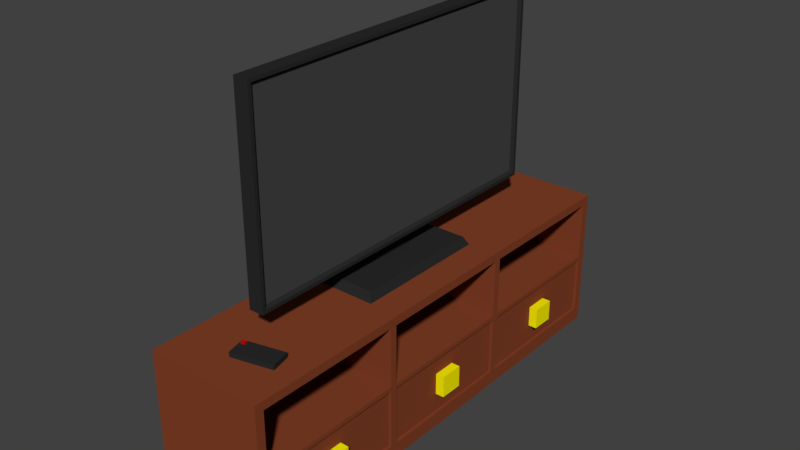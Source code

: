 # Source: tv_table.blend  (saved by Blender 2.79.0; exported with 4.5.12 LTS)
import bpy
from mathutils import Matrix  # noqa: F401  (used for matrix-valued properties, if any)

bpy.ops.wm.read_factory_settings(use_empty=True)
scene = bpy.context.scene
scene.name = 'Scene'

# ---- collections
col_collection_1 = bpy.data.collections.new('Collection 1'); scene.collection.children.link(col_collection_1)

# ---- materials (node trees are filled in below, after node groups)
mat_material_003 = bpy.data.materials.new('Material.003')
mat_material_003.alpha_threshold = 0.0
mat_material_003.use_transparent_shadow = False
mat_material_003.diffuse_color = (0.02365, 0.02365, 0.02365, 1.0)
mat_material_003.roughness = 0.5
mat_material_005 = bpy.data.materials.new('Material.005')
mat_material_005.alpha_threshold = 0.0
mat_material_005.use_transparent_shadow = False
mat_material_005.diffuse_color = (0.06072, 0.06072, 0.06072, 1.0)
mat_material_005.roughness = 0.5
mat_material = bpy.data.materials.new('Material')
mat_material.alpha_threshold = 0.0
mat_material.use_transparent_shadow = False
mat_material.diffuse_color = (0.6038, 0.003282, 0.003282, 1.0)
mat_material.roughness = 0.5
mat_material_001 = bpy.data.materials.new('Material.001')
mat_material_001.alpha_threshold = 0.0
mat_material_001.use_transparent_shadow = False
mat_material_001.diffuse_color = (0.227, 0.053, 0.021, 1.0)
mat_material_001.roughness = 0.5
mat_material_002 = bpy.data.materials.new('Material.002')
mat_material_002.alpha_threshold = 0.0
mat_material_002.use_transparent_shadow = False
mat_material_002.diffuse_color = (1.0, 0.9, 0.0, 1.0)
mat_material_002.roughness = 0.5

# ---- material node trees

# ---- world
world_world = bpy.data.worlds.new('World'); scene.world = world_world
world_world.color = (0.05088, 0.05088, 0.05088)
world_world.use_sun_shadow = False
world_world.sun_shadow_jitter_overblur = 0.0
world_world.cycles.sampling_method = 'MANUAL'

# ---- meshes
me_plane = bpy.data.meshes.new('Plane')
me_plane.from_pydata([(-0.1, -0.2409, 0.0), (0.1, -0.2409, 0.0), (-0.1, 0.2409, 0.0), (0.1, 0.2409, 0.0), (-0.07498, -0.06406, 0.03185), (-0.02502, -0.06406, 0.03185), (-0.07498, 0.06406, 0.03185), (-0.02502, 0.06406, 0.03185), (-0.08552, 0.2238, 0.03185), (-0.08552, -0.2238, 0.03185), (0.08552, -0.2238, 0.03185), (0.08552, 0.2238, 0.03185), (-0.07498, -0.06406, 0.1018), (-0.02502, -0.06406, 0.1018), (-0.07498, 0.06406, 0.1018), (-0.02502, 0.06406, 0.1018), (-0.02502, -0.06406, 0.1718), (-0.02502, 0.06406, 0.1718), (0.02498, -0.5826, 0.1138), (0.02498, 0.5826, 0.1138), (-0.02502, 0.5946, 0.7718), (0.02498, 0.5826, 0.7599), (-0.02502, -0.5946, 0.1018), (-0.02502, 0.5946, 0.1018), (0.02498, -0.5826, 0.7599), (-0.02502, -0.5946, 0.7718), (0.02498, -0.5946, 0.1018), (0.02498, 0.5946, 0.1018), (0.02498, 0.5946, 0.7718), (0.02498, -0.5946, 0.7718), (0.01498, -0.5742, 0.1223), (0.01498, 0.5742, 0.1223), (0.01498, 0.5742, 0.7514), (0.01498, -0.5742, 0.7514)], [], [(0, 2, 3, 1), (7, 6, 14, 15), (1, 3, 11, 10), (2, 0, 9, 8), (3, 2, 8, 11), (0, 1, 10, 9), (4, 6, 8, 9), (5, 4, 9, 10), (7, 5, 10, 11), (6, 7, 11, 8), (13, 15, 27, 26), (4, 5, 13, 12), (5, 7, 15, 13), (6, 4, 12, 14), (14, 12, 16, 17), (15, 14, 17), (12, 13, 16), (20, 25, 29, 28), (18, 19, 31, 30), (17, 16, 25, 20), (25, 16, 13, 22), (27, 23, 20, 28), (22, 26, 29, 25), (27, 15, 23), (13, 26, 22), (17, 20, 23, 15), (19, 18, 26, 27), (24, 21, 28, 29), (21, 19, 27, 28), (18, 24, 29, 26), (30, 31, 32, 33), (24, 18, 30, 33), (21, 24, 33, 32), (19, 21, 32, 31)])
me_plane.polygons.foreach_set('use_smooth', [True] * 34)
me_plane.polygons.foreach_set('material_index', [0, 0, 0, 0, 0, 0, 0, 0, 0, 0, 0, 0, 0, 0, 0, 0, 0, 0, 0, 0, 0, 0, 0, 0, 0, 0, 0, 0, 0, 0, 1, 0, 0, 0])
_k = set([(0, 1), (0, 2), (0, 9), (1, 3), (1, 10), (2, 3), (2, 8), (3, 11), (4, 5), (4, 6), (4, 12), (5, 7), (5, 13), (6, 7), (6, 14), (7, 15), (8, 9), (8, 11), (9, 10), (10, 11), (12, 14), (12, 16), (13, 15), (13, 16), (13, 22), (14, 17), (15, 17), (15, 23), (16, 17), (18, 19), (18, 24), (18, 30), (19, 21), (19, 31), (20, 23), (20, 25), (20, 28), (21, 24), (21, 32), (22, 25), (22, 26), (23, 27), (24, 33), (25, 29), (26, 27), (26, 29), (27, 28), (28, 29), (30, 31), (30, 33), (31, 32), (32, 33)])
me_plane.attributes.new('sharp_edge', 'BOOLEAN', 'EDGE').data.foreach_set('value', [ (min(e.vertices), max(e.vertices)) in _k for e in me_plane.edges])
me_plane.materials.append(mat_material_003)
me_plane.materials.append(mat_material_005)
me_plane.use_remesh_preserve_volume = False
me_plane.use_remesh_preserve_attributes = False
me_plane.use_mirror_vertex_groups = False
me_plane.update()
me_plane.normals_split_custom_set([tuple(v) for v in zip(*[iter([0.0, 0.0, -1.0, 0.0, 0.0, -1.0, 0.0, 0.0, -1.0, 0.0, 0.0, -1.0, 0.0, 1.0, 0.0, 0.0, 1.0, 0.0, 0.0, 1.0, 0.0, 0.0, 1.0, 0.0, 0.9104, 0.0, 0.4138, 0.9104, 0.0, 0.4138, 0.9104, 0.0, 0.4138, 0.9104, 0.0, 0.4138, -0.9104, 0.0, 0.4138, -0.9104, 0.0, 0.4138, -0.9104, 0.0, 0.4138, -0.9104, 0.0, 0.4138, 0.0, 0.8806, 0.4739, 0.0, 0.8806, 0.4739, 0.0, 0.8806, 0.4739, 0.0, 0.8806, 0.4739, 0.0, -0.8806, 0.4739, 0.0, -0.8806, 0.4739, 0.0, -0.8806, 0.4739, 0.0, -0.8806, 0.4739, 0.0, 0.0, 1.0, 0.0, 0.0, 1.0, 0.0, 0.0, 1.0, 0.0, 0.0, 1.0, 0.0, 0.0, 1.0, 0.0, 0.0, 1.0, 0.0, 0.0, 1.0, 0.0, 0.0, 1.0, 0.0, 0.0, 1.0, 0.0, 0.0, 1.0, 0.0, 0.0, 1.0, 0.0, 0.0, 1.0, 0.0, 0.0, 1.0, 0.0, 0.0, 1.0, 0.0, 0.0, 1.0, 0.0, 0.0, 1.0, -2.195e-07, 4.199e-10, -1.0, -2.195e-07, -4.199e-10, -1.0, -1.353e-08, -1.32e-08, -1.0, -1.353e-08, 1.32e-08, -1.0, 0.0, -1.0, 0.0, 0.0, -1.0, 0.0, 0.0, -1.0, 0.0, 0.0, -1.0, 0.0, 1.0, 0.0, 0.0, 1.0, 0.0, 0.0, 1.0, 0.0, 0.0, 1.0, 0.0, 0.0, -1.0, 0.0, 0.0, -1.0, 0.0, 0.0, -1.0, 0.0, 0.0, -1.0, 0.0, 0.0, -0.814, 0.0, 0.5809, -0.814, 0.0, 0.5809, -0.814, 0.0, 0.5809, -0.814, 0.0, 0.5809, 0.0, 1.0, 0.0, 0.0, 1.0, 0.0, 0.0, 1.0, 0.0, 0.0, -1.0, 0.0, 0.0, -1.0, 0.0, 0.0, -1.0, 0.0, 0.0, 0.0, 1.0, 0.0, 0.0, 1.0, 0.0, 0.0, 1.0, 0.0, 0.0, 1.0, 0.646, 0.0, 0.7633, 0.646, 0.0, 0.7633, 0.646, 0.0, 0.7633, 0.646, 0.0, 0.7633, -1.0, -4.381e-09, 0.0, -1.0, 4.989e-09, 0.0, -1.0, 4.483e-09, 0.0, -1.0, -3.936e-09, 0.0, -1.0, 4.483e-09, 0.0, -1.0, 4.989e-09, 0.0, -1.0, 9.725e-09, 0.0, -1.0, 9.725e-09, 0.0, 0.0, 1.0, 0.0, 0.0, 1.0, 0.0, 0.0, 1.0, 0.0, 0.0, 1.0, 0.0, 0.0, -1.0, 0.0, 0.0, -1.0, 0.0, 0.0, -1.0, 0.0, 0.0, -1.0, 0.0, -1.353e-08, -1.32e-08, -1.0, -2.195e-07, -4.199e-10, -1.0, 0.0, -1.404e-08, -1.0, -2.195e-07, 4.199e-10, -1.0, -1.353e-08, 1.32e-08, -1.0, 0.0, 1.404e-08, -1.0, -1.0, -4.381e-09, 0.0, -1.0, -3.936e-09, 0.0, -1.0, -8.539e-09, 0.0, -1.0, -8.539e-09, 0.0, 1.0, 0.0, 0.0, 1.0, 0.0, 0.0, 1.0, 0.0, 0.0, 1.0, 0.0, 0.0, 1.0, 0.0, 0.0, 1.0, 0.0, 0.0, 1.0, 0.0, 0.0, 1.0, 0.0, 0.0, 1.0, 0.0, 0.0, 1.0, 0.0, 0.0, 1.0, 0.0, 0.0, 1.0, 0.0, 0.0, 1.0, 0.0, 0.0, 1.0, 0.0, 0.0, 1.0, 0.0, 0.0, 1.0, 0.0, 0.0, 1.0, 0.0, 0.0, 1.0, 0.0, 0.0, 1.0, 0.0, 0.0, 1.0, 0.0, 0.0, 0.646, 0.7633, 0.0, 0.646, 0.7633, 0.0, 0.646, 0.7633, 0.0, 0.646, 0.7633, 0.0, 0.646, 0.0, -0.7633, 0.646, 0.0, -0.7633, 0.646, 0.0, -0.7633, 0.646, 0.0, -0.7633, 0.646, -0.7633, 0.0, 0.646, -0.7633, 0.0, 0.646, -0.7633, 0.0, 0.646, -0.7633, 0.0])] * 3)])
me_cube = bpy.data.meshes.new('Cube')
me_cube.from_pydata([(-0.08452, 0.03381, 0.0), (-0.07776, 0.02754, 0.0169), (0.05803, -0.03381, 0.0), (0.05803, -0.03381, 0.0169), (-0.08452, 0.01518, 0.0), (-0.07776, 0.01447, 0.0169), (0.05803, 0.03381, 0.0), (0.05803, 0.03381, 0.0169), (-0.06489, 0.02754, 0.0169), (-0.08452, -0.03381, 0.0), (-0.08452, -0.03381, 0.0169), (-0.06489, 0.01447, 0.0169), (-0.08452, 0.01518, 0.0169), (-0.08452, 0.03381, 0.0169), (-0.07776, 0.01447, 0.02174), (-0.07776, 0.02754, 0.02174), (-0.06489, 0.02754, 0.02174), (-0.06489, 0.01447, 0.02174)], [], [(4, 12, 13, 0), (0, 13, 7, 6), (6, 7, 3, 2), (0, 6, 2, 9), (13, 12, 10), (5, 11, 17, 14), (9, 10, 12, 4), (5, 12, 11), (4, 0, 9), (2, 3, 10, 9), (5, 1, 13, 12), (16, 15, 14, 17), (1, 5, 14, 15), (11, 8, 16, 17), (8, 1, 15, 16), (3, 7, 8, 11), (3, 11, 12, 10), (8, 7, 13, 1)])
me_cube.polygons.foreach_set('material_index', [1, 1, 1, 1, 1, 0, 1, 1, 1, 1, 1, 0, 0, 0, 0, 1, 1, 1])
me_cube.materials.append(mat_material)
me_cube.materials.append(mat_material_003)
me_cube.use_remesh_preserve_volume = False
me_cube.use_remesh_preserve_attributes = False
me_cube.use_mirror_vertex_groups = False
me_cube.update()
me_cube_001 = bpy.data.meshes.new('Cube.001')
me_cube_001.from_pydata([(-0.2, -0.8, 0.0025), (-0.2, -0.8, 0.5025), (-0.2, 0.8, 0.0025), (-0.2, 0.8, 0.5025), (0.2, -0.8, 0.0025), (0.2, -0.8, 0.5025), (0.2, 0.8, 0.0025), (0.2, 0.8, 0.5025), (0.2, -0.8, 0.0025), (0.2, 0.8, 0.0025), (-0.2, 0.8, 0.0025), (-0.2, -0.8, 0.0025), (-0.2, -0.8, 0.0025), (-0.2, -0.8, 0.5025), (0.2, -0.8, 0.5025), (-0.2, -0.8, 0.0025), (0.2, -0.77, 0.0525), (-0.2, 0.8, 0.5025), (-0.2, 0.8, 0.0025), (-0.2, 0.8, 0.0025), (0.2, 0.8, 0.5025), (0.2, 0.77, 0.0525), (0.2, -0.8, 0.5025), (0.2, 0.8, 0.5025), (-0.2, 0.8, 0.5025), (-0.2, -0.8, 0.5025), (0.2, -0.77, 0.4725), (-0.2, -0.8, 0.5025), (0.2, 0.77, 0.4725), (-0.2, 0.8, 0.5025), (0.2, 0.8, 0.5025), (0.2, 0.8, 0.0025), (-0.2, 0.8, 0.5025), (-0.2, 0.8, 0.0025), (0.2, -0.77, 0.2547), (0.2, -0.77, 0.2703), (-0.2, -0.8, 0.5025), (-0.2, -0.8, 0.0025), (0.2, 0.77, 0.2547), (0.2, 0.77, 0.2703), (-0.2, 0.8, 0.0025), (-0.2, 0.8, 0.5025), (-0.17, -0.2442, 0.4725), (-0.17, -0.2442, 0.2703), (-0.17, -0.2692, 0.2703), (-0.17, -0.2692, 0.4725), (-0.17, 0.2692, 0.4725), (-0.17, 0.2692, 0.2703), (-0.17, 0.2442, 0.2703), (-0.17, 0.2442, 0.4725), (-0.17, 0.77, 0.2703), (-0.17, 0.77, 0.4725), (-0.17, -0.77, 0.4725), (-0.17, -0.77, 0.2703), (-0.2, 0.8, 0.0025), (-0.2, 0.0, 0.0025), (-0.2, -0.8, 0.0025), (0.2, 0.0, 0.5025), (0.2, 0.2442, 0.0525), (0.2, 0.2692, 0.0525), (0.2, -0.2692, 0.0525), (0.2, -0.2442, 0.0525), (-0.2, 0.0, 0.5025), (0.2, 0.0, 0.0025), (-0.2, 0.0, 0.0025), (-0.2, -0.8, 0.0025), (-0.2, 0.8, 0.0025), (-0.2, 0.0, 0.0025), (-0.2, -0.8, 0.5025), (-0.2, 0.0, 0.5025), (-0.2, 0.0, 0.5025), (-0.2, 0.0, 0.5025), (0.2, 0.2692, 0.4725), (0.2, 0.2442, 0.4725), (0.2, -0.2442, 0.4725), (0.2, -0.2692, 0.4725), (0.2, 0.2692, 0.2703), (0.2, 0.2442, 0.2703), (0.2, -0.2442, 0.2703), (0.2, -0.2692, 0.2703), (0.2, -0.2692, 0.2547), (0.2, -0.2442, 0.2547), (0.2, 0.2442, 0.2547), (0.2, 0.2692, 0.2547), (-0.2, -0.8, 0.5025), (-0.2, 0.0, 0.5025), (-0.2, 0.0, 0.5025), (-0.2, 0.0, 0.5025), (-0.2, 0.0, 0.0025), (-0.2, 0.0, 0.0025), (-0.2, 0.0, 0.0025), (-0.2, -0.8, 0.0025), (0.19, -0.5594, 0.1169), (0.19, -0.5594, 0.1902), (0.19, 0.5594, 0.1902), (0.19, 0.5594, 0.1169), (0.19, 0.04019, 0.1909), (0.19, 0.04019, 0.1162), (0.19, 0.4798, 0.1169), (0.19, 0.4798, 0.1902), (0.19, -0.4798, 0.1902), (0.19, -0.4798, 0.1169), (0.19, -0.04019, 0.1162), (0.19, -0.04019, 0.1909), (0.19, -0.77, 0.0525), (0.19, -0.77, 0.2547), (0.19, 0.77, 0.2547), (0.19, 0.77, 0.0525), (0.19, 0.2442, 0.2547), (0.19, 0.2442, 0.0525), (0.19, 0.2692, 0.0525), (0.19, 0.2692, 0.2547), (0.19, -0.2692, 0.2547), (0.19, -0.2692, 0.0525), (0.19, -0.2442, 0.0525), (0.19, -0.2442, 0.2547), (0.22, -0.5594, 0.1169), (0.22, -0.5594, 0.1902), (0.22, 0.5594, 0.1902), (0.22, 0.5594, 0.1169), (0.22, 0.04019, 0.1909), (0.22, 0.04019, 0.1162), (0.22, 0.4798, 0.1169), (0.22, 0.4798, 0.1902), (0.22, -0.4798, 0.1902), (0.22, -0.4798, 0.1169), (0.22, -0.04019, 0.1162), (0.22, -0.04019, 0.1909)], [], [(4, 8, 11, 0), (29, 17, 3, 24), (24, 3, 7, 23), (26, 14, 5, 22), (12, 4, 0), (14, 13, 1, 5), (27, 13, 68), (19, 18, 10, 2), (2, 10, 9, 6), (4, 16, 8), (22, 5, 1, 25), (0, 11, 15, 12), (6, 21, 59), (25, 1, 13, 27), (23, 7, 20, 28), (2, 6, 19), (7, 3, 17, 20), (6, 9, 21), (15, 37, 91, 65), (25, 27, 36), (32, 24, 23, 30), (36, 27, 68, 84), (35, 26, 22), (9, 31, 38, 21), (18, 40, 33, 10), (4, 60, 16), (41, 29, 24, 32), (30, 23, 28, 39), (16, 34, 8), (39, 76, 83, 38), (75, 26, 52, 45), (10, 33, 31, 9), (11, 37, 15), (41, 32, 33, 40), (32, 30, 31, 33), (35, 22, 8, 34), (22, 25, 11, 8), (36, 84, 91, 37), (25, 36, 37, 11), (30, 39, 38, 31), (50, 51, 46, 47), (85, 86, 89, 90), (87, 41, 40, 88), (77, 78, 81, 82), (79, 35, 34, 80), (85, 69, 70, 86), (87, 71, 29, 41), (35, 79, 44, 53), (73, 74, 42, 49), (63, 58, 61), (61, 58, 109, 114), (64, 90, 89, 67), (66, 88, 40, 18), (69, 62, 70), (71, 17, 29), (56, 4, 12), (54, 66, 18, 19), (28, 20, 72), (55, 64, 67), (12, 15, 65, 56), (73, 57, 74), (75, 14, 26), (80, 34, 105, 112), (83, 59, 110, 111), (85, 90, 91, 84), (87, 88, 89, 86), (77, 82, 83, 76), (79, 80, 81, 78), (69, 85, 84, 68), (71, 87, 86, 70), (73, 77, 76, 72), (75, 79, 78, 74), (82, 58, 59, 83), (80, 60, 61, 81), (90, 64, 65, 91), (88, 66, 67, 89), (62, 69, 68, 13), (17, 71, 70, 62), (64, 55, 56, 65), (66, 54, 55, 67), (57, 73, 72, 20), (14, 75, 74, 57), (63, 55, 54, 6), (4, 56, 55, 63), (62, 57, 20, 17), (13, 14, 57, 62), (58, 63, 6, 59), (60, 4, 63, 61), (19, 6, 54), (48, 49, 42, 43), (44, 45, 52, 53), (79, 75, 45, 44), (26, 35, 53, 52), (77, 73, 49, 48), (76, 39, 50, 47), (74, 78, 43, 42), (28, 72, 46, 51), (72, 76, 47, 46), (39, 28, 51, 50), (78, 77, 48, 43), (100, 93, 117, 124), (101, 100, 124, 125), (94, 99, 123, 118), (21, 38, 106, 107), (60, 80, 112, 113), (58, 82, 108, 109), (82, 81, 115, 108), (59, 21, 107, 110), (34, 16, 104, 105), (16, 60, 113, 104), (81, 61, 114, 115), (38, 83, 111, 106), (92, 93, 105, 104), (94, 95, 107, 106), (96, 97, 109, 108), (98, 99, 111, 110), (100, 101, 113, 112), (102, 103, 115, 114), (95, 98, 110, 107), (99, 94, 106, 111), (97, 102, 114, 109), (103, 96, 108, 115), (101, 92, 104, 113), (93, 100, 112, 105), (125, 124, 117, 116), (119, 118, 123, 122), (121, 120, 127, 126), (95, 94, 118, 119), (102, 97, 121, 126), (103, 102, 126, 127), (97, 96, 120, 121), (96, 103, 127, 120), (98, 95, 119, 122), (99, 98, 122, 123), (92, 101, 125, 116), (93, 92, 116, 117)])
me_cube_001.polygons.foreach_set('material_index', [0, 0, 0, 0, 0, 0, 0, 0, 0, 0, 0, 0, 0, 0, 0, 0, 0, 0, 0, 0, 0, 0, 0, 0, 0, 0, 0, 0, 0, 0, 0, 0, 0, 0, 0, 0, 0, 0, 0, 0, 0, 0, 0, 0, 0, 0, 0, 0, 0, 0, 0, 0, 0, 0, 0, 0, 0, 0, 0, 0, 0, 0, 0, 0, 0, 0, 0, 0, 0, 0, 0, 0, 0, 0, 0, 0, 0, 0, 0, 0, 0, 0, 0, 0, 0, 0, 0, 0, 0, 0, 0, 0, 0, 0, 0, 0, 0, 0, 0, 0, 1, 1, 1, 0, 0, 0, 0, 0, 0, 0, 0, 0, 0, 0, 0, 0, 0, 0, 0, 0, 0, 0, 0, 0, 1, 1, 1, 1, 1, 1, 1, 1, 1, 1, 1, 1])
me_cube_001.materials.append(mat_material_001)
me_cube_001.materials.append(mat_material_002)
me_cube_001.use_remesh_preserve_volume = False
me_cube_001.use_remesh_preserve_attributes = False
me_cube_001.use_mirror_vertex_groups = False
me_cube_001.update()

# ---- objects
ob_plane = bpy.data.objects.new('Plane', me_plane)
ob_cube_001 = bpy.data.objects.new('Cube.001', me_cube)
ob_cube = bpy.data.objects.new('Cube', me_cube_001)

# ---- transforms, parenting, visibility, modifiers, constraints
ob_plane.location = (0.0, 0.0, 0.5)
ob_plane.rotation_euler = (-1.629e-07, 0.0, 0.0)
ob_plane.color = (0.8, 0.8, 0.8, 1.0)
ob_plane.lineart.crease_threshold = 0.0
ob_cube_001.location = (0.06157, -0.638, 0.5025)
ob_cube_001.rotation_euler = (0.0, -0.0, 0.2352)
ob_cube_001.lineart.crease_threshold = 0.0
ob_cube.location = (0.0, 0.0, 0.0)
ob_cube.lineart.crease_threshold = 0.0

# ---- collection membership
col_collection_1.objects.link(ob_plane)
col_collection_1.objects.link(ob_cube_001)
col_collection_1.objects.link(ob_cube)

# ---- scene / render settings (as saved in the file)
scene.frame_start = 1; scene.frame_end = 250; scene.frame_set(1)
scene.render.engine = 'BLENDER_EEVEE_NEXT'
scene.render.resolution_percentage = 50
scene.render.dither_intensity = 0.0
scene.cycles.use_denoising = False
scene.cycles.samples = 128
scene.cycles.sampling_pattern = 'TABULATED_SOBOL'
scene.cycles.use_adaptive_sampling = False
scene.cycles.use_light_tree = False
scene.cycles.blur_glossy = 0.0
scene.cycles.sample_clamp_indirect = 0.0
scene.view_settings.view_transform = 'Standard'
bpy.context.view_layer.update()

# ---- added for rendering (the .blend has no active camera and no usable light): camera, sun
cam_auto = bpy.data.cameras.new('AutoCamera')
cam_auto.lens = 50.0
cam_auto.sensor_width = 36.0
cam_auto.clip_end = 1000.0
ob_auto_camera = bpy.data.objects.new('AutoCamera', cam_auto)
scene.collection.objects.link(ob_auto_camera)
ob_auto_camera.location = (1.93919, -2.31503, 2.18053)
ob_auto_camera.rotation_euler = (1.09748, -7.21219e-08, 0.694738)
scene.camera = ob_auto_camera
light_auto_sun = bpy.data.lights.new('AutoSun', 'SUN')
light_auto_sun.energy = 3.0
light_auto_sun.angle = 0.0523599
ob_auto_sun = bpy.data.objects.new('AutoSun', light_auto_sun)
scene.collection.objects.link(ob_auto_sun)
ob_auto_sun.rotation_euler = (0.872665, 0.174533, 0.523599)
bpy.context.view_layer.update()
